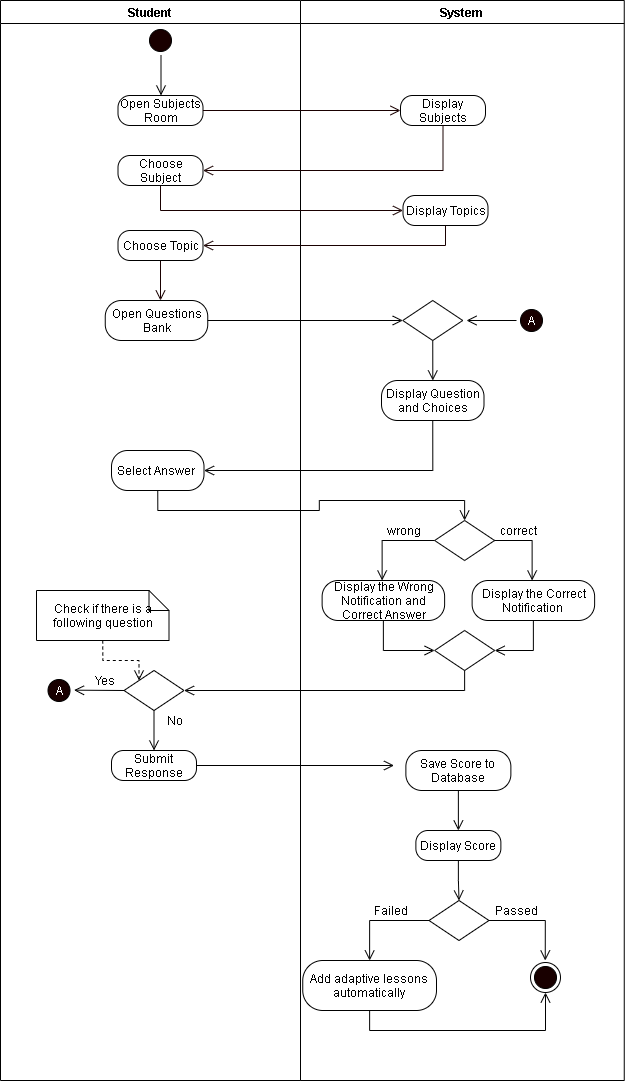

The diagram above was exported from draw.io. Its source (the exported page's mxGraphModel, read from the mxfile embedded in the PNG):
<mxGraphModel dx="926" dy="626" grid="1" gridSize="10" guides="1" tooltips="1" connect="1" arrows="1" fold="1" page="1" pageScale="1" pageWidth="850" pageHeight="1100" math="0" shadow="0">
  <root>
    <mxCell id="cI-4D0g2hY5V1sT_-Ce7-0" />
    <mxCell id="cI-4D0g2hY5V1sT_-Ce7-1" parent="cI-4D0g2hY5V1sT_-Ce7-0" />
    <mxCell id="VpRroFsq5D3oj7jQR6dm-0" value="Student" style="swimlane;startSize=23;" parent="cI-4D0g2hY5V1sT_-Ce7-1" vertex="1">
      <mxGeometry x="110" y="20" width="300" height="1080" as="geometry" />
    </mxCell>
    <mxCell id="VpRroFsq5D3oj7jQR6dm-1" value="" style="ellipse;html=1;shape=startState;fillColor=#190000;" parent="VpRroFsq5D3oj7jQR6dm-0" vertex="1">
      <mxGeometry x="145" y="25" width="30" height="30" as="geometry" />
    </mxCell>
    <mxCell id="VpRroFsq5D3oj7jQR6dm-2" value="" style="edgeStyle=orthogonalEdgeStyle;html=1;verticalAlign=bottom;endArrow=open;endSize=8;" parent="VpRroFsq5D3oj7jQR6dm-0" edge="1">
      <mxGeometry relative="1" as="geometry">
        <mxPoint x="160.5" y="95" as="targetPoint" />
        <mxPoint x="160.5" y="55" as="sourcePoint" />
      </mxGeometry>
    </mxCell>
    <mxCell id="VpRroFsq5D3oj7jQR6dm-3" value="Open Subjects Room" style="rounded=1;whiteSpace=wrap;html=1;arcSize=40;" parent="VpRroFsq5D3oj7jQR6dm-0" vertex="1">
      <mxGeometry x="117.5" y="95" width="85" height="30" as="geometry" />
    </mxCell>
    <mxCell id="VpRroFsq5D3oj7jQR6dm-4" value="Choose Subject" style="rounded=1;whiteSpace=wrap;html=1;arcSize=40;" parent="VpRroFsq5D3oj7jQR6dm-0" vertex="1">
      <mxGeometry x="117.5" y="155" width="85" height="30" as="geometry" />
    </mxCell>
    <mxCell id="VpRroFsq5D3oj7jQR6dm-6" style="edgeStyle=orthogonalEdgeStyle;rounded=0;orthogonalLoop=1;jettySize=auto;html=1;exitX=0.5;exitY=1;exitDx=0;exitDy=0;fontColor=#FFFFFF;endArrow=open;endFill=0;endSize=8;strokeColor=#190000;" parent="VpRroFsq5D3oj7jQR6dm-0" source="VpRroFsq5D3oj7jQR6dm-7" edge="1">
      <mxGeometry relative="1" as="geometry">
        <mxPoint x="160" y="300" as="targetPoint" />
      </mxGeometry>
    </mxCell>
    <mxCell id="VpRroFsq5D3oj7jQR6dm-7" value="Choose Topic" style="rounded=1;whiteSpace=wrap;html=1;arcSize=40;" parent="VpRroFsq5D3oj7jQR6dm-0" vertex="1">
      <mxGeometry x="117.5" y="230" width="85" height="30" as="geometry" />
    </mxCell>
    <mxCell id="VpRroFsq5D3oj7jQR6dm-8" value="Open Questions Bank" style="rounded=1;whiteSpace=wrap;html=1;arcSize=40;" parent="VpRroFsq5D3oj7jQR6dm-0" vertex="1">
      <mxGeometry x="104.75" y="300" width="102.5" height="40" as="geometry" />
    </mxCell>
    <mxCell id="VpRroFsq5D3oj7jQR6dm-9" value="Select Answer&amp;nbsp;" style="rounded=1;whiteSpace=wrap;html=1;arcSize=40;" parent="VpRroFsq5D3oj7jQR6dm-0" vertex="1">
      <mxGeometry x="111.02" y="450" width="92.5" height="40" as="geometry" />
    </mxCell>
    <mxCell id="VpRroFsq5D3oj7jQR6dm-10" value="Submit Response" style="rounded=1;whiteSpace=wrap;html=1;arcSize=40;" parent="VpRroFsq5D3oj7jQR6dm-0" vertex="1">
      <mxGeometry x="111.02" y="750" width="85" height="30" as="geometry" />
    </mxCell>
    <mxCell id="VpRroFsq5D3oj7jQR6dm-13" style="edgeStyle=orthogonalEdgeStyle;rounded=0;jumpStyle=arc;jumpSize=14;orthogonalLoop=1;jettySize=auto;html=1;exitX=0.5;exitY=1;exitDx=0;exitDy=0;endArrow=open;endFill=0;startSize=9;endSize=8;" parent="VpRroFsq5D3oj7jQR6dm-0" source="VpRroFsq5D3oj7jQR6dm-14" target="VpRroFsq5D3oj7jQR6dm-10" edge="1">
      <mxGeometry relative="1" as="geometry" />
    </mxCell>
    <mxCell id="VpRroFsq5D3oj7jQR6dm-14" value="" style="rhombus;whiteSpace=wrap;html=1;" parent="VpRroFsq5D3oj7jQR6dm-0" vertex="1">
      <mxGeometry x="123.52" y="670" width="60" height="40" as="geometry" />
    </mxCell>
    <mxCell id="VpRroFsq5D3oj7jQR6dm-15" style="edgeStyle=orthogonalEdgeStyle;rounded=0;jumpStyle=arc;jumpSize=14;orthogonalLoop=1;jettySize=auto;html=1;exitX=0.5;exitY=1;exitDx=0;exitDy=0;exitPerimeter=0;entryX=0;entryY=0;entryDx=0;entryDy=0;endArrow=open;endFill=0;startSize=9;endSize=8;dashed=1;" parent="VpRroFsq5D3oj7jQR6dm-0" source="VpRroFsq5D3oj7jQR6dm-16" target="VpRroFsq5D3oj7jQR6dm-14" edge="1">
      <mxGeometry relative="1" as="geometry" />
    </mxCell>
    <mxCell id="VpRroFsq5D3oj7jQR6dm-16" value="Check if there is a following question" style="shape=note;size=20;whiteSpace=wrap;html=1;strokeWidth=1;" parent="VpRroFsq5D3oj7jQR6dm-0" vertex="1">
      <mxGeometry x="36.000000000000014" y="590" width="132.52" height="50" as="geometry" />
    </mxCell>
    <mxCell id="VpRroFsq5D3oj7jQR6dm-17" value="&lt;font color=&quot;#ffffff&quot;&gt;A&lt;/font&gt;" style="ellipse;html=1;shape=startState;fillColor=#190000;" parent="VpRroFsq5D3oj7jQR6dm-0" vertex="1">
      <mxGeometry x="43.52000000000001" y="675" width="30" height="30" as="geometry" />
    </mxCell>
    <mxCell id="VpRroFsq5D3oj7jQR6dm-18" value="System" style="swimlane;" parent="cI-4D0g2hY5V1sT_-Ce7-1" vertex="1">
      <mxGeometry x="410" y="20" width="323.76" height="1080" as="geometry" />
    </mxCell>
    <mxCell id="VpRroFsq5D3oj7jQR6dm-19" value="Display Subjects" style="rounded=1;whiteSpace=wrap;html=1;arcSize=40;" parent="VpRroFsq5D3oj7jQR6dm-18" vertex="1">
      <mxGeometry x="100" y="95" width="85" height="30" as="geometry" />
    </mxCell>
    <mxCell id="VpRroFsq5D3oj7jQR6dm-20" value="Display Topics" style="rounded=1;whiteSpace=wrap;html=1;arcSize=40;" parent="VpRroFsq5D3oj7jQR6dm-18" vertex="1">
      <mxGeometry x="102.5" y="195" width="85" height="30" as="geometry" />
    </mxCell>
    <mxCell id="VpRroFsq5D3oj7jQR6dm-21" value="Display Question and Choices" style="rounded=1;whiteSpace=wrap;html=1;arcSize=40;" parent="VpRroFsq5D3oj7jQR6dm-18" vertex="1">
      <mxGeometry x="81" y="380" width="102.5" height="40" as="geometry" />
    </mxCell>
    <mxCell id="VpRroFsq5D3oj7jQR6dm-22" value="" style="rhombus;whiteSpace=wrap;html=1;" parent="VpRroFsq5D3oj7jQR6dm-18" vertex="1">
      <mxGeometry x="134.13" y="520" width="60" height="40" as="geometry" />
    </mxCell>
    <mxCell id="VpRroFsq5D3oj7jQR6dm-23" style="edgeStyle=orthogonalEdgeStyle;rounded=0;jumpStyle=arc;jumpSize=14;orthogonalLoop=1;jettySize=auto;html=1;exitX=0.5;exitY=1;exitDx=0;exitDy=0;entryX=1;entryY=0.5;entryDx=0;entryDy=0;endArrow=open;endFill=0;startSize=9;endSize=8;" parent="VpRroFsq5D3oj7jQR6dm-18" source="VpRroFsq5D3oj7jQR6dm-24" target="VpRroFsq5D3oj7jQR6dm-27" edge="1">
      <mxGeometry relative="1" as="geometry" />
    </mxCell>
    <mxCell id="VpRroFsq5D3oj7jQR6dm-24" value="Display the Correct Notification&amp;nbsp;" style="rounded=1;whiteSpace=wrap;html=1;arcSize=40;" parent="VpRroFsq5D3oj7jQR6dm-18" vertex="1">
      <mxGeometry x="171.63" y="580" width="122.5" height="40" as="geometry" />
    </mxCell>
    <mxCell id="VpRroFsq5D3oj7jQR6dm-25" style="edgeStyle=orthogonalEdgeStyle;rounded=0;jumpStyle=arc;jumpSize=14;orthogonalLoop=1;jettySize=auto;html=1;exitX=0.5;exitY=1;exitDx=0;exitDy=0;entryX=0;entryY=0.5;entryDx=0;entryDy=0;endArrow=open;endFill=0;startSize=9;endSize=8;" parent="VpRroFsq5D3oj7jQR6dm-18" source="VpRroFsq5D3oj7jQR6dm-26" target="VpRroFsq5D3oj7jQR6dm-27" edge="1">
      <mxGeometry relative="1" as="geometry" />
    </mxCell>
    <mxCell id="VpRroFsq5D3oj7jQR6dm-26" value="Display the Wrong Notification and Correct Answer" style="rounded=1;whiteSpace=wrap;html=1;arcSize=40;" parent="VpRroFsq5D3oj7jQR6dm-18" vertex="1">
      <mxGeometry x="21.63" y="580" width="122.5" height="40" as="geometry" />
    </mxCell>
    <mxCell id="VpRroFsq5D3oj7jQR6dm-27" value="" style="rhombus;whiteSpace=wrap;html=1;" parent="VpRroFsq5D3oj7jQR6dm-18" vertex="1">
      <mxGeometry x="134.13" y="630" width="60" height="40" as="geometry" />
    </mxCell>
    <mxCell id="VpRroFsq5D3oj7jQR6dm-28" value="correct" style="text;html=1;align=center;verticalAlign=middle;resizable=0;points=[];autosize=1;strokeColor=none;" parent="VpRroFsq5D3oj7jQR6dm-18" vertex="1">
      <mxGeometry x="192.88" y="520" width="50" height="20" as="geometry" />
    </mxCell>
    <mxCell id="VpRroFsq5D3oj7jQR6dm-29" style="edgeStyle=orthogonalEdgeStyle;rounded=0;jumpStyle=arc;jumpSize=14;orthogonalLoop=1;jettySize=auto;html=1;exitX=0;exitY=0.5;exitDx=0;exitDy=0;endArrow=open;endFill=0;startSize=9;endSize=8;" parent="VpRroFsq5D3oj7jQR6dm-18" source="VpRroFsq5D3oj7jQR6dm-30" edge="1">
      <mxGeometry relative="1" as="geometry">
        <mxPoint x="166" y="320" as="targetPoint" />
      </mxGeometry>
    </mxCell>
    <mxCell id="VpRroFsq5D3oj7jQR6dm-30" value="&lt;font color=&quot;#ffffff&quot;&gt;A&lt;/font&gt;" style="ellipse;html=1;shape=startState;fillColor=#190000;" parent="VpRroFsq5D3oj7jQR6dm-18" vertex="1">
      <mxGeometry x="216" y="305" width="30" height="30" as="geometry" />
    </mxCell>
    <mxCell id="26ihYclDf3IlmDzEAdGM-1" style="edgeStyle=orthogonalEdgeStyle;rounded=0;orthogonalLoop=1;jettySize=auto;html=1;exitX=0.5;exitY=1;exitDx=0;exitDy=0;endArrow=open;endFill=0;endSize=8;" parent="VpRroFsq5D3oj7jQR6dm-18" source="VpRroFsq5D3oj7jQR6dm-31" target="VvCwwob45swcrZH8Ksha-1" edge="1">
      <mxGeometry relative="1" as="geometry" />
    </mxCell>
    <mxCell id="VpRroFsq5D3oj7jQR6dm-31" value="Display Score" style="rounded=1;whiteSpace=wrap;html=1;arcSize=40;" parent="VpRroFsq5D3oj7jQR6dm-18" vertex="1">
      <mxGeometry x="115.38" y="830" width="85" height="30" as="geometry" />
    </mxCell>
    <mxCell id="VvCwwob45swcrZH8Ksha-1" value="" style="rhombus;whiteSpace=wrap;html=1;" parent="VpRroFsq5D3oj7jQR6dm-18" vertex="1">
      <mxGeometry x="128.5" y="900" width="60" height="40" as="geometry" />
    </mxCell>
    <mxCell id="26ihYclDf3IlmDzEAdGM-4" style="edgeStyle=orthogonalEdgeStyle;rounded=0;orthogonalLoop=1;jettySize=auto;html=1;exitX=0.5;exitY=1;exitDx=0;exitDy=0;entryX=0.5;entryY=1;entryDx=0;entryDy=0;endArrow=open;endFill=0;endSize=8;" parent="VpRroFsq5D3oj7jQR6dm-18" source="VvCwwob45swcrZH8Ksha-4" target="VpRroFsq5D3oj7jQR6dm-34" edge="1">
      <mxGeometry relative="1" as="geometry" />
    </mxCell>
    <mxCell id="VvCwwob45swcrZH8Ksha-4" value="Add adaptive lessons automatically" style="rounded=1;whiteSpace=wrap;html=1;arcSize=40;" parent="VpRroFsq5D3oj7jQR6dm-18" vertex="1">
      <mxGeometry x="2.2699999999999996" y="960" width="133.73" height="50" as="geometry" />
    </mxCell>
    <mxCell id="VvCwwob45swcrZH8Ksha-3" style="edgeStyle=orthogonalEdgeStyle;rounded=0;jumpStyle=arc;jumpSize=14;orthogonalLoop=1;jettySize=auto;html=1;exitX=1;exitY=0.5;exitDx=0;exitDy=0;endArrow=open;endFill=0;startSize=9;endSize=8;entryX=0.5;entryY=0;entryDx=0;entryDy=0;" parent="VpRroFsq5D3oj7jQR6dm-18" source="VvCwwob45swcrZH8Ksha-1" edge="1">
      <mxGeometry relative="1" as="geometry">
        <mxPoint x="244.75" y="960" as="targetPoint" />
      </mxGeometry>
    </mxCell>
    <mxCell id="VvCwwob45swcrZH8Ksha-2" style="edgeStyle=orthogonalEdgeStyle;rounded=0;jumpStyle=arc;jumpSize=14;orthogonalLoop=1;jettySize=auto;html=1;exitX=0;exitY=0.5;exitDx=0;exitDy=0;endArrow=open;endFill=0;startSize=9;endSize=8;entryX=0.5;entryY=0;entryDx=0;entryDy=0;" parent="VpRroFsq5D3oj7jQR6dm-18" source="VvCwwob45swcrZH8Ksha-1" target="VvCwwob45swcrZH8Ksha-4" edge="1">
      <mxGeometry relative="1" as="geometry">
        <mxPoint x="46" y="960" as="targetPoint" />
      </mxGeometry>
    </mxCell>
    <mxCell id="26ihYclDf3IlmDzEAdGM-0" style="edgeStyle=orthogonalEdgeStyle;rounded=0;orthogonalLoop=1;jettySize=auto;html=1;exitX=0.5;exitY=1;exitDx=0;exitDy=0;entryX=0.5;entryY=0;entryDx=0;entryDy=0;endArrow=open;endFill=0;endSize=8;" parent="VpRroFsq5D3oj7jQR6dm-18" source="VvCwwob45swcrZH8Ksha-6" target="VpRroFsq5D3oj7jQR6dm-31" edge="1">
      <mxGeometry relative="1" as="geometry" />
    </mxCell>
    <mxCell id="VvCwwob45swcrZH8Ksha-6" value="Save Score to Database" style="rounded=1;whiteSpace=wrap;html=1;arcSize=40;" parent="VpRroFsq5D3oj7jQR6dm-18" vertex="1">
      <mxGeometry x="105.37" y="750" width="105.02" height="40" as="geometry" />
    </mxCell>
    <mxCell id="26ihYclDf3IlmDzEAdGM-3" value="Passed" style="text;html=1;align=center;verticalAlign=middle;resizable=0;points=[];autosize=1;strokeColor=none;" parent="VpRroFsq5D3oj7jQR6dm-18" vertex="1">
      <mxGeometry x="186" y="900" width="60" height="20" as="geometry" />
    </mxCell>
    <mxCell id="26ihYclDf3IlmDzEAdGM-2" value="Failed" style="text;html=1;align=center;verticalAlign=middle;resizable=0;points=[];autosize=1;strokeColor=none;" parent="VpRroFsq5D3oj7jQR6dm-18" vertex="1">
      <mxGeometry x="65.38" y="900" width="50" height="20" as="geometry" />
    </mxCell>
    <mxCell id="VpRroFsq5D3oj7jQR6dm-34" value="" style="ellipse;html=1;shape=endState;fillColor=#190000;" parent="VpRroFsq5D3oj7jQR6dm-18" vertex="1">
      <mxGeometry x="230" y="962" width="30" height="30" as="geometry" />
    </mxCell>
    <mxCell id="VpRroFsq5D3oj7jQR6dm-40" style="edgeStyle=orthogonalEdgeStyle;rounded=0;orthogonalLoop=1;jettySize=auto;html=1;exitX=1;exitY=0.5;exitDx=0;exitDy=0;entryX=0;entryY=0.5;entryDx=0;entryDy=0;fontColor=#FFFFFF;endArrow=open;endFill=0;endSize=8;strokeColor=#190000;" parent="cI-4D0g2hY5V1sT_-Ce7-1" source="VpRroFsq5D3oj7jQR6dm-3" target="VpRroFsq5D3oj7jQR6dm-19" edge="1">
      <mxGeometry relative="1" as="geometry" />
    </mxCell>
    <mxCell id="VpRroFsq5D3oj7jQR6dm-41" style="edgeStyle=orthogonalEdgeStyle;rounded=0;orthogonalLoop=1;jettySize=auto;html=1;exitX=0.5;exitY=1;exitDx=0;exitDy=0;entryX=1;entryY=0.5;entryDx=0;entryDy=0;fontColor=#FFFFFF;endArrow=open;endFill=0;endSize=8;strokeColor=#190000;" parent="cI-4D0g2hY5V1sT_-Ce7-1" source="VpRroFsq5D3oj7jQR6dm-19" target="VpRroFsq5D3oj7jQR6dm-4" edge="1">
      <mxGeometry relative="1" as="geometry">
        <mxPoint x="552.5" y="175" as="targetPoint" />
      </mxGeometry>
    </mxCell>
    <mxCell id="VpRroFsq5D3oj7jQR6dm-42" style="edgeStyle=orthogonalEdgeStyle;rounded=0;orthogonalLoop=1;jettySize=auto;html=1;exitX=0.5;exitY=1;exitDx=0;exitDy=0;entryX=0;entryY=0.5;entryDx=0;entryDy=0;fontColor=#FFFFFF;endArrow=open;endFill=0;endSize=8;strokeColor=#190000;" parent="cI-4D0g2hY5V1sT_-Ce7-1" source="VpRroFsq5D3oj7jQR6dm-4" target="VpRroFsq5D3oj7jQR6dm-20" edge="1">
      <mxGeometry relative="1" as="geometry" />
    </mxCell>
    <mxCell id="VpRroFsq5D3oj7jQR6dm-43" style="edgeStyle=orthogonalEdgeStyle;rounded=0;orthogonalLoop=1;jettySize=auto;html=1;exitX=0.5;exitY=1;exitDx=0;exitDy=0;entryX=1;entryY=0.5;entryDx=0;entryDy=0;fontColor=#FFFFFF;endArrow=open;endFill=0;endSize=8;strokeColor=#190000;" parent="cI-4D0g2hY5V1sT_-Ce7-1" source="VpRroFsq5D3oj7jQR6dm-20" target="VpRroFsq5D3oj7jQR6dm-7" edge="1">
      <mxGeometry relative="1" as="geometry" />
    </mxCell>
    <mxCell id="VpRroFsq5D3oj7jQR6dm-44" style="edgeStyle=orthogonalEdgeStyle;rounded=0;orthogonalLoop=1;jettySize=auto;html=1;exitX=0.5;exitY=1;exitDx=0;exitDy=0;entryX=1;entryY=0.5;entryDx=0;entryDy=0;endArrow=open;endFill=0;endSize=8;" parent="cI-4D0g2hY5V1sT_-Ce7-1" source="VpRroFsq5D3oj7jQR6dm-21" target="VpRroFsq5D3oj7jQR6dm-9" edge="1">
      <mxGeometry relative="1" as="geometry" />
    </mxCell>
    <mxCell id="VpRroFsq5D3oj7jQR6dm-45" style="edgeStyle=orthogonalEdgeStyle;rounded=0;jumpStyle=arc;jumpSize=14;orthogonalLoop=1;jettySize=auto;html=1;exitX=0.5;exitY=1;exitDx=0;exitDy=0;endArrow=open;endFill=0;startSize=9;endSize=8;" parent="cI-4D0g2hY5V1sT_-Ce7-1" source="VpRroFsq5D3oj7jQR6dm-9" target="VpRroFsq5D3oj7jQR6dm-22" edge="1">
      <mxGeometry relative="1" as="geometry">
        <mxPoint x="546.52" y="550" as="targetPoint" />
      </mxGeometry>
    </mxCell>
    <mxCell id="VpRroFsq5D3oj7jQR6dm-46" style="edgeStyle=orthogonalEdgeStyle;rounded=0;jumpStyle=arc;jumpSize=14;orthogonalLoop=1;jettySize=auto;html=1;exitX=0;exitY=0.5;exitDx=0;exitDy=0;endArrow=open;endFill=0;startSize=9;endSize=8;" parent="cI-4D0g2hY5V1sT_-Ce7-1" source="VpRroFsq5D3oj7jQR6dm-22" edge="1">
      <mxGeometry relative="1" as="geometry">
        <mxPoint x="491.63" y="600" as="targetPoint" />
      </mxGeometry>
    </mxCell>
    <mxCell id="VpRroFsq5D3oj7jQR6dm-47" style="edgeStyle=orthogonalEdgeStyle;rounded=0;jumpStyle=arc;jumpSize=14;orthogonalLoop=1;jettySize=auto;html=1;exitX=1;exitY=0.5;exitDx=0;exitDy=0;endArrow=open;endFill=0;startSize=9;endSize=8;" parent="cI-4D0g2hY5V1sT_-Ce7-1" source="VpRroFsq5D3oj7jQR6dm-22" edge="1">
      <mxGeometry relative="1" as="geometry">
        <mxPoint x="641.63" y="600" as="targetPoint" />
      </mxGeometry>
    </mxCell>
    <mxCell id="VpRroFsq5D3oj7jQR6dm-48" style="edgeStyle=orthogonalEdgeStyle;rounded=0;jumpStyle=arc;jumpSize=14;orthogonalLoop=1;jettySize=auto;html=1;exitX=0.5;exitY=1;exitDx=0;exitDy=0;entryX=1;entryY=0.5;entryDx=0;entryDy=0;endArrow=open;endFill=0;startSize=9;endSize=8;" parent="cI-4D0g2hY5V1sT_-Ce7-1" source="VpRroFsq5D3oj7jQR6dm-27" target="VpRroFsq5D3oj7jQR6dm-14" edge="1">
      <mxGeometry relative="1" as="geometry" />
    </mxCell>
    <mxCell id="VpRroFsq5D3oj7jQR6dm-49" style="edgeStyle=orthogonalEdgeStyle;rounded=0;jumpStyle=arc;jumpSize=14;orthogonalLoop=1;jettySize=auto;html=1;exitX=0;exitY=0.5;exitDx=0;exitDy=0;endArrow=open;endFill=0;startSize=9;endSize=8;" parent="cI-4D0g2hY5V1sT_-Ce7-1" source="VpRroFsq5D3oj7jQR6dm-14" edge="1">
      <mxGeometry relative="1" as="geometry">
        <mxPoint x="183.51999999999998" y="709.6666666666667" as="targetPoint" />
      </mxGeometry>
    </mxCell>
    <mxCell id="VpRroFsq5D3oj7jQR6dm-50" value="wrong" style="text;html=1;align=center;verticalAlign=middle;resizable=0;points=[];autosize=1;strokeColor=none;" parent="cI-4D0g2hY5V1sT_-Ce7-1" vertex="1">
      <mxGeometry x="487.88" y="540" width="50" height="20" as="geometry" />
    </mxCell>
    <mxCell id="VpRroFsq5D3oj7jQR6dm-51" value="Yes" style="text;html=1;align=center;verticalAlign=middle;resizable=0;points=[];autosize=1;strokeColor=none;" parent="cI-4D0g2hY5V1sT_-Ce7-1" vertex="1">
      <mxGeometry x="193.52" y="690" width="40" height="20" as="geometry" />
    </mxCell>
    <mxCell id="VpRroFsq5D3oj7jQR6dm-52" value="No" style="text;html=1;align=center;verticalAlign=middle;resizable=0;points=[];autosize=1;strokeColor=none;" parent="cI-4D0g2hY5V1sT_-Ce7-1" vertex="1">
      <mxGeometry x="268.52" y="730" width="30" height="20" as="geometry" />
    </mxCell>
    <mxCell id="VpRroFsq5D3oj7jQR6dm-53" style="edgeStyle=orthogonalEdgeStyle;rounded=0;jumpStyle=arc;jumpSize=14;orthogonalLoop=1;jettySize=auto;html=1;exitX=1;exitY=0.5;exitDx=0;exitDy=0;endArrow=open;endFill=0;startSize=9;endSize=8;" parent="cI-4D0g2hY5V1sT_-Ce7-1" source="VpRroFsq5D3oj7jQR6dm-10" edge="1">
      <mxGeometry relative="1" as="geometry">
        <mxPoint x="503.52" y="785" as="targetPoint" />
      </mxGeometry>
    </mxCell>
    <mxCell id="VpRroFsq5D3oj7jQR6dm-55" style="edgeStyle=orthogonalEdgeStyle;rounded=0;jumpStyle=arc;jumpSize=14;orthogonalLoop=1;jettySize=auto;html=1;exitX=0.5;exitY=1;exitDx=0;exitDy=0;endArrow=open;endFill=0;startSize=9;endSize=8;" parent="cI-4D0g2hY5V1sT_-Ce7-1" source="VpRroFsq5D3oj7jQR6dm-56" target="VpRroFsq5D3oj7jQR6dm-21" edge="1">
      <mxGeometry relative="1" as="geometry" />
    </mxCell>
    <mxCell id="VpRroFsq5D3oj7jQR6dm-56" value="" style="rhombus;whiteSpace=wrap;html=1;" parent="cI-4D0g2hY5V1sT_-Ce7-1" vertex="1">
      <mxGeometry x="512.25" y="320" width="60" height="40" as="geometry" />
    </mxCell>
    <mxCell id="VpRroFsq5D3oj7jQR6dm-57" value="" style="edgeStyle=orthogonalEdgeStyle;rounded=0;orthogonalLoop=1;jettySize=auto;html=1;exitX=1;exitY=0.5;exitDx=0;exitDy=0;endArrow=open;endFill=0;endSize=8;" parent="cI-4D0g2hY5V1sT_-Ce7-1" source="VpRroFsq5D3oj7jQR6dm-8" target="VpRroFsq5D3oj7jQR6dm-56" edge="1">
      <mxGeometry relative="1" as="geometry">
        <mxPoint x="317.25" y="340" as="sourcePoint" />
        <mxPoint x="542.3" y="400" as="targetPoint" />
      </mxGeometry>
    </mxCell>
  </root>
</mxGraphModel>